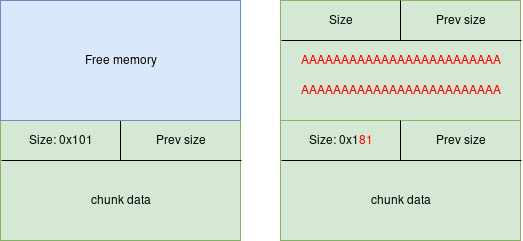

The diagram above was exported from draw.io. Its source (the exported page's mxGraphModel, read from the mxfile embedded in the PNG):
<mxGraphModel dx="1394" dy="781" grid="1" gridSize="10" guides="1" tooltips="1" connect="1" arrows="1" fold="1" page="1" pageScale="1" pageWidth="850" pageHeight="1100" math="0" shadow="0">
  <root>
    <mxCell id="0" />
    <mxCell id="1" parent="0" />
    <mxCell id="2" value="" style="rounded=0;whiteSpace=wrap;html=1;fillColor=#d5e8d4;strokeColor=#82b366;" vertex="1" parent="1">
      <mxGeometry x="80" y="400" width="240" height="120" as="geometry" />
    </mxCell>
    <mxCell id="3" value="" style="endArrow=none;html=1;exitX=0.004;exitY=0.103;exitDx=0;exitDy=0;exitPerimeter=0;entryX=1.004;entryY=0.103;entryDx=0;entryDy=0;entryPerimeter=0;" edge="1" parent="1">
      <mxGeometry width="50" height="50" relative="1" as="geometry">
        <mxPoint x="81" y="440" as="sourcePoint" />
        <mxPoint x="321" y="440" as="targetPoint" />
      </mxGeometry>
    </mxCell>
    <mxCell id="4" value="" style="endArrow=none;html=1;entryX=0.5;entryY=0;entryDx=0;entryDy=0;" edge="1" target="2" parent="1">
      <mxGeometry width="50" height="50" relative="1" as="geometry">
        <mxPoint x="200" y="440" as="sourcePoint" />
        <mxPoint x="130" y="820" as="targetPoint" />
      </mxGeometry>
    </mxCell>
    <mxCell id="5" value="Size: 0x101" style="text;html=1;strokeColor=none;fillColor=none;align=center;verticalAlign=middle;whiteSpace=wrap;rounded=0;" vertex="1" parent="1">
      <mxGeometry x="80" y="410" width="120" height="20" as="geometry" />
    </mxCell>
    <mxCell id="6" value="Prev size" style="text;html=1;strokeColor=none;fillColor=none;align=center;verticalAlign=middle;whiteSpace=wrap;rounded=0;" vertex="1" parent="1">
      <mxGeometry x="230" y="410" width="60" height="20" as="geometry" />
    </mxCell>
    <mxCell id="7" value="chunk data" style="text;html=1;strokeColor=none;fillColor=none;align=center;verticalAlign=middle;whiteSpace=wrap;rounded=0;" vertex="1" parent="1">
      <mxGeometry x="155" y="470" width="90" height="20" as="geometry" />
    </mxCell>
    <mxCell id="8" value="" style="rounded=0;whiteSpace=wrap;html=1;fillColor=#d5e8d4;strokeColor=#82b366;" vertex="1" parent="1">
      <mxGeometry x="360" y="280" width="240" height="120" as="geometry" />
    </mxCell>
    <mxCell id="9" value="" style="endArrow=none;html=1;exitX=0.004;exitY=0.103;exitDx=0;exitDy=0;exitPerimeter=0;entryX=1.004;entryY=0.103;entryDx=0;entryDy=0;entryPerimeter=0;" edge="1" parent="1">
      <mxGeometry width="50" height="50" relative="1" as="geometry">
        <mxPoint x="361" y="320" as="sourcePoint" />
        <mxPoint x="601" y="320" as="targetPoint" />
      </mxGeometry>
    </mxCell>
    <mxCell id="10" value="" style="endArrow=none;html=1;entryX=0.5;entryY=0;entryDx=0;entryDy=0;" edge="1" target="8" parent="1">
      <mxGeometry width="50" height="50" relative="1" as="geometry">
        <mxPoint x="480" y="320" as="sourcePoint" />
        <mxPoint x="410" y="700" as="targetPoint" />
      </mxGeometry>
    </mxCell>
    <mxCell id="11" value="Size" style="text;html=1;strokeColor=none;fillColor=none;align=center;verticalAlign=middle;whiteSpace=wrap;rounded=0;" vertex="1" parent="1">
      <mxGeometry x="400" y="290" width="40" height="20" as="geometry" />
    </mxCell>
    <mxCell id="12" value="Prev size" style="text;html=1;strokeColor=none;fillColor=none;align=center;verticalAlign=middle;whiteSpace=wrap;rounded=0;" vertex="1" parent="1">
      <mxGeometry x="510" y="290" width="60" height="20" as="geometry" />
    </mxCell>
    <mxCell id="13" value="" style="rounded=0;whiteSpace=wrap;html=1;fillColor=#d5e8d4;strokeColor=#82b366;" vertex="1" parent="1">
      <mxGeometry x="360" y="400" width="240" height="120" as="geometry" />
    </mxCell>
    <mxCell id="14" value="" style="endArrow=none;html=1;exitX=0.004;exitY=0.103;exitDx=0;exitDy=0;exitPerimeter=0;entryX=1.004;entryY=0.103;entryDx=0;entryDy=0;entryPerimeter=0;" edge="1" parent="1">
      <mxGeometry width="50" height="50" relative="1" as="geometry">
        <mxPoint x="361" y="440" as="sourcePoint" />
        <mxPoint x="601" y="440" as="targetPoint" />
      </mxGeometry>
    </mxCell>
    <mxCell id="15" value="" style="endArrow=none;html=1;entryX=0.5;entryY=0;entryDx=0;entryDy=0;" edge="1" target="13" parent="1">
      <mxGeometry width="50" height="50" relative="1" as="geometry">
        <mxPoint x="480" y="440" as="sourcePoint" />
        <mxPoint x="410" y="820" as="targetPoint" />
      </mxGeometry>
    </mxCell>
    <mxCell id="16" value="Size: 0x1&lt;font color=&quot;#FF0000&quot;&gt;81&lt;/font&gt;" style="text;html=1;strokeColor=none;fillColor=none;align=center;verticalAlign=middle;whiteSpace=wrap;rounded=0;" vertex="1" parent="1">
      <mxGeometry x="360" y="410" width="120" height="20" as="geometry" />
    </mxCell>
    <mxCell id="17" value="Prev size" style="text;html=1;strokeColor=none;fillColor=none;align=center;verticalAlign=middle;whiteSpace=wrap;rounded=0;" vertex="1" parent="1">
      <mxGeometry x="510" y="410" width="60" height="20" as="geometry" />
    </mxCell>
    <mxCell id="18" value="chunk data" style="text;html=1;strokeColor=none;fillColor=none;align=center;verticalAlign=middle;whiteSpace=wrap;rounded=0;" vertex="1" parent="1">
      <mxGeometry x="435" y="470" width="90" height="20" as="geometry" />
    </mxCell>
    <mxCell id="19" value="" style="rounded=0;whiteSpace=wrap;html=1;fillColor=#dae8fc;strokeColor=#6c8ebf;" vertex="1" parent="1">
      <mxGeometry x="80" y="280" width="240" height="120" as="geometry" />
    </mxCell>
    <mxCell id="20" value="Free memory" style="text;html=1;strokeColor=none;fillColor=none;align=center;verticalAlign=middle;whiteSpace=wrap;rounded=0;" vertex="1" parent="1">
      <mxGeometry x="140" y="330" width="120" height="20" as="geometry" />
    </mxCell>
    <mxCell id="21" value="AAAAAAAAAAAAAAAAAAAAAAAAA" style="text;html=1;strokeColor=none;fillColor=none;align=center;verticalAlign=middle;whiteSpace=wrap;rounded=0;fontColor=#FF0000;" vertex="1" parent="1">
      <mxGeometry x="360" y="330" width="240" height="20" as="geometry" />
    </mxCell>
    <mxCell id="22" value="AAAAAAAAAAAAAAAAAAAAAAAAA" style="text;html=1;strokeColor=none;fillColor=none;align=center;verticalAlign=middle;whiteSpace=wrap;rounded=0;fontColor=#FF0000;" vertex="1" parent="1">
      <mxGeometry x="360" y="360" width="240" height="20" as="geometry" />
    </mxCell>
  </root>
</mxGraphModel>